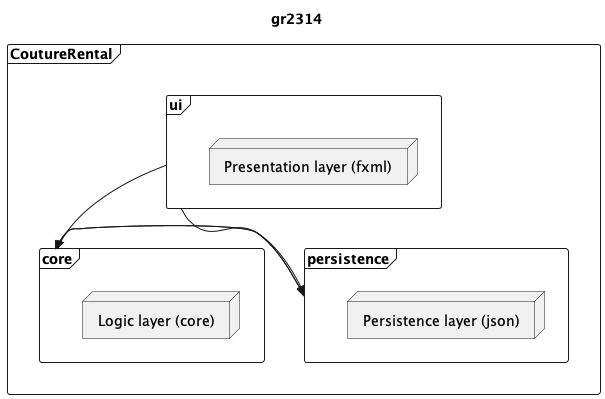

The diagram above was rendered by PlantUML. Its source (embedded in the PNG):
@startuml
title gr2314


frame CoutureRental {
    
    frame ui {
        
        node "Presentation layer (fxml)" as uiFXML
        
        
    }
    frame core {
        
    node "Logic layer (core)" as logicL

    }

    frame persistence { 

        node "Persistence layer (json)" as js
    }
    

}

'uiFXML -->> logicL
'js -->> logicL

'logicL -->> uiFXML
'logicL -->> js



ui -->>  core 
core -->> persistence
persistence -->> core
ui -->> persistence
@enduml